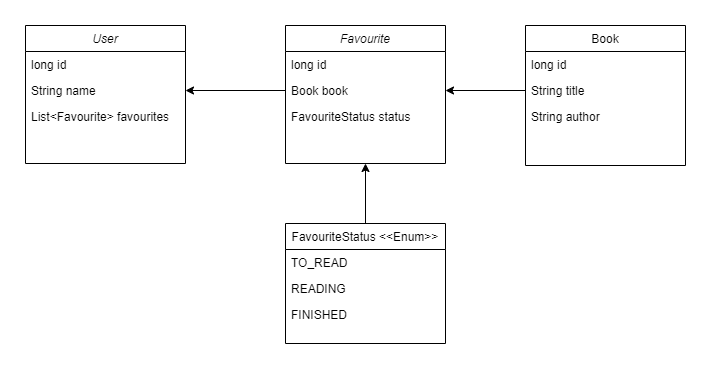

The diagram above was exported from draw.io. Its source (the exported page's mxGraphModel, read from the mxfile embedded in the PNG):
<mxGraphModel dx="1422" dy="754" grid="1" gridSize="10" guides="1" tooltips="1" connect="1" arrows="1" fold="1" page="1" pageScale="1" pageWidth="827" pageHeight="1169" math="0" shadow="0">
  <root>
    <mxCell id="WIyWlLk6GJQsqaUBKTNV-0" />
    <mxCell id="WIyWlLk6GJQsqaUBKTNV-1" parent="WIyWlLk6GJQsqaUBKTNV-0" />
    <mxCell id="zkfFHV4jXpPFQw0GAbJ--0" value="User" style="swimlane;fontStyle=2;align=center;verticalAlign=top;childLayout=stackLayout;horizontal=1;startSize=26;horizontalStack=0;resizeParent=1;resizeLast=0;collapsible=1;marginBottom=0;rounded=0;shadow=0;strokeWidth=1;" parent="WIyWlLk6GJQsqaUBKTNV-1" vertex="1">
      <mxGeometry x="60" y="122" width="160" height="138" as="geometry">
        <mxRectangle x="230" y="140" width="160" height="26" as="alternateBounds" />
      </mxGeometry>
    </mxCell>
    <mxCell id="zkfFHV4jXpPFQw0GAbJ--2" value="long id" style="text;align=left;verticalAlign=top;spacingLeft=4;spacingRight=4;overflow=hidden;rotatable=0;points=[[0,0.5],[1,0.5]];portConstraint=eastwest;rounded=0;shadow=0;html=0;" parent="zkfFHV4jXpPFQw0GAbJ--0" vertex="1">
      <mxGeometry y="26" width="160" height="26" as="geometry" />
    </mxCell>
    <mxCell id="zkfFHV4jXpPFQw0GAbJ--1" value="String name" style="text;align=left;verticalAlign=top;spacingLeft=4;spacingRight=4;overflow=hidden;rotatable=0;points=[[0,0.5],[1,0.5]];portConstraint=eastwest;" parent="zkfFHV4jXpPFQw0GAbJ--0" vertex="1">
      <mxGeometry y="52" width="160" height="26" as="geometry" />
    </mxCell>
    <mxCell id="ncsproOivCJKsfXtUqSo-0" value="List&lt;Favourite&gt; favourites" style="text;align=left;verticalAlign=top;spacingLeft=4;spacingRight=4;overflow=hidden;rotatable=0;points=[[0,0.5],[1,0.5]];portConstraint=eastwest;rounded=0;shadow=0;html=0;" vertex="1" parent="zkfFHV4jXpPFQw0GAbJ--0">
      <mxGeometry y="78" width="160" height="26" as="geometry" />
    </mxCell>
    <mxCell id="ncsproOivCJKsfXtUqSo-13" style="edgeStyle=orthogonalEdgeStyle;rounded=0;orthogonalLoop=1;jettySize=auto;html=1;entryX=0.5;entryY=1;entryDx=0;entryDy=0;" edge="1" parent="WIyWlLk6GJQsqaUBKTNV-1" source="zkfFHV4jXpPFQw0GAbJ--13" target="ncsproOivCJKsfXtUqSo-7">
      <mxGeometry relative="1" as="geometry" />
    </mxCell>
    <mxCell id="zkfFHV4jXpPFQw0GAbJ--13" value="FavouriteStatus &lt;&lt;Enum&gt;&gt;" style="swimlane;fontStyle=0;align=center;verticalAlign=top;childLayout=stackLayout;horizontal=1;startSize=26;horizontalStack=0;resizeParent=1;resizeLast=0;collapsible=1;marginBottom=0;rounded=0;shadow=0;strokeWidth=1;" parent="WIyWlLk6GJQsqaUBKTNV-1" vertex="1">
      <mxGeometry x="320" y="320" width="160" height="120" as="geometry">
        <mxRectangle x="340" y="380" width="170" height="26" as="alternateBounds" />
      </mxGeometry>
    </mxCell>
    <mxCell id="zkfFHV4jXpPFQw0GAbJ--14" value="TO_READ" style="text;align=left;verticalAlign=top;spacingLeft=4;spacingRight=4;overflow=hidden;rotatable=0;points=[[0,0.5],[1,0.5]];portConstraint=eastwest;" parent="zkfFHV4jXpPFQw0GAbJ--13" vertex="1">
      <mxGeometry y="26" width="160" height="26" as="geometry" />
    </mxCell>
    <mxCell id="ncsproOivCJKsfXtUqSo-1" value="READING" style="text;align=left;verticalAlign=top;spacingLeft=4;spacingRight=4;overflow=hidden;rotatable=0;points=[[0,0.5],[1,0.5]];portConstraint=eastwest;" vertex="1" parent="zkfFHV4jXpPFQw0GAbJ--13">
      <mxGeometry y="52" width="160" height="26" as="geometry" />
    </mxCell>
    <mxCell id="ncsproOivCJKsfXtUqSo-2" value="FINISHED" style="text;align=left;verticalAlign=top;spacingLeft=4;spacingRight=4;overflow=hidden;rotatable=0;points=[[0,0.5],[1,0.5]];portConstraint=eastwest;" vertex="1" parent="zkfFHV4jXpPFQw0GAbJ--13">
      <mxGeometry y="78" width="160" height="26" as="geometry" />
    </mxCell>
    <mxCell id="zkfFHV4jXpPFQw0GAbJ--17" value="Book" style="swimlane;fontStyle=0;align=center;verticalAlign=top;childLayout=stackLayout;horizontal=1;startSize=26;horizontalStack=0;resizeParent=1;resizeLast=0;collapsible=1;marginBottom=0;rounded=0;shadow=0;strokeWidth=1;" parent="WIyWlLk6GJQsqaUBKTNV-1" vertex="1">
      <mxGeometry x="560" y="122" width="160" height="140" as="geometry">
        <mxRectangle x="550" y="140" width="160" height="26" as="alternateBounds" />
      </mxGeometry>
    </mxCell>
    <mxCell id="zkfFHV4jXpPFQw0GAbJ--18" value="long id" style="text;align=left;verticalAlign=top;spacingLeft=4;spacingRight=4;overflow=hidden;rotatable=0;points=[[0,0.5],[1,0.5]];portConstraint=eastwest;" parent="zkfFHV4jXpPFQw0GAbJ--17" vertex="1">
      <mxGeometry y="26" width="160" height="26" as="geometry" />
    </mxCell>
    <mxCell id="zkfFHV4jXpPFQw0GAbJ--19" value="String title" style="text;align=left;verticalAlign=top;spacingLeft=4;spacingRight=4;overflow=hidden;rotatable=0;points=[[0,0.5],[1,0.5]];portConstraint=eastwest;rounded=0;shadow=0;html=0;" parent="zkfFHV4jXpPFQw0GAbJ--17" vertex="1">
      <mxGeometry y="52" width="160" height="26" as="geometry" />
    </mxCell>
    <mxCell id="zkfFHV4jXpPFQw0GAbJ--20" value="String author" style="text;align=left;verticalAlign=top;spacingLeft=4;spacingRight=4;overflow=hidden;rotatable=0;points=[[0,0.5],[1,0.5]];portConstraint=eastwest;rounded=0;shadow=0;html=0;" parent="zkfFHV4jXpPFQw0GAbJ--17" vertex="1">
      <mxGeometry y="78" width="160" height="26" as="geometry" />
    </mxCell>
    <mxCell id="ncsproOivCJKsfXtUqSo-7" value="Favourite" style="swimlane;fontStyle=2;align=center;verticalAlign=top;childLayout=stackLayout;horizontal=1;startSize=26;horizontalStack=0;resizeParent=1;resizeLast=0;collapsible=1;marginBottom=0;rounded=0;shadow=0;strokeWidth=1;" vertex="1" parent="WIyWlLk6GJQsqaUBKTNV-1">
      <mxGeometry x="320" y="122" width="160" height="138" as="geometry">
        <mxRectangle x="230" y="140" width="160" height="26" as="alternateBounds" />
      </mxGeometry>
    </mxCell>
    <mxCell id="ncsproOivCJKsfXtUqSo-8" value="long id" style="text;align=left;verticalAlign=top;spacingLeft=4;spacingRight=4;overflow=hidden;rotatable=0;points=[[0,0.5],[1,0.5]];portConstraint=eastwest;rounded=0;shadow=0;html=0;" vertex="1" parent="ncsproOivCJKsfXtUqSo-7">
      <mxGeometry y="26" width="160" height="26" as="geometry" />
    </mxCell>
    <mxCell id="ncsproOivCJKsfXtUqSo-9" value="Book book" style="text;align=left;verticalAlign=top;spacingLeft=4;spacingRight=4;overflow=hidden;rotatable=0;points=[[0,0.5],[1,0.5]];portConstraint=eastwest;" vertex="1" parent="ncsproOivCJKsfXtUqSo-7">
      <mxGeometry y="52" width="160" height="26" as="geometry" />
    </mxCell>
    <mxCell id="zkfFHV4jXpPFQw0GAbJ--21" value="FavouriteStatus status" style="text;align=left;verticalAlign=top;spacingLeft=4;spacingRight=4;overflow=hidden;rotatable=0;points=[[0,0.5],[1,0.5]];portConstraint=eastwest;rounded=0;shadow=0;html=0;" parent="ncsproOivCJKsfXtUqSo-7" vertex="1">
      <mxGeometry y="78" width="160" height="26" as="geometry" />
    </mxCell>
    <mxCell id="ncsproOivCJKsfXtUqSo-18" style="edgeStyle=orthogonalEdgeStyle;rounded=0;orthogonalLoop=1;jettySize=auto;html=1;exitX=0;exitY=0.5;exitDx=0;exitDy=0;entryX=1;entryY=0.5;entryDx=0;entryDy=0;" edge="1" parent="WIyWlLk6GJQsqaUBKTNV-1" source="zkfFHV4jXpPFQw0GAbJ--19" target="ncsproOivCJKsfXtUqSo-9">
      <mxGeometry relative="1" as="geometry" />
    </mxCell>
    <mxCell id="ncsproOivCJKsfXtUqSo-19" style="edgeStyle=orthogonalEdgeStyle;rounded=0;orthogonalLoop=1;jettySize=auto;html=1;exitX=0;exitY=0.5;exitDx=0;exitDy=0;entryX=1;entryY=0.5;entryDx=0;entryDy=0;" edge="1" parent="WIyWlLk6GJQsqaUBKTNV-1" source="ncsproOivCJKsfXtUqSo-9" target="zkfFHV4jXpPFQw0GAbJ--1">
      <mxGeometry relative="1" as="geometry" />
    </mxCell>
  </root>
</mxGraphModel>